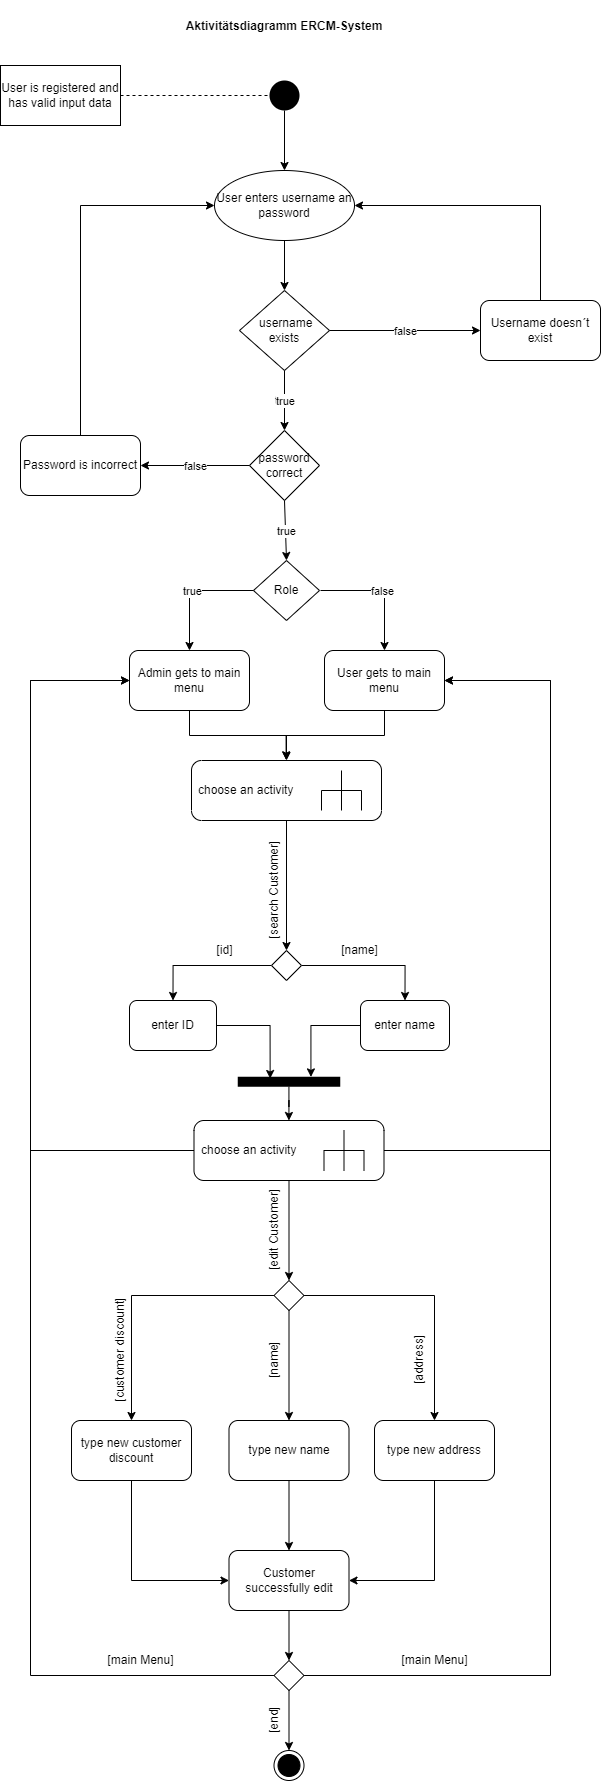

The diagram above was exported from draw.io. Its source (the exported page's mxGraphModel, read from the mxfile embedded in the PNG):
<mxGraphModel dx="2214" dy="2362" grid="1" gridSize="10" guides="1" tooltips="1" connect="1" arrows="1" fold="1" page="1" pageScale="1" pageWidth="827" pageHeight="1169" math="0" shadow="0">
  <root>
    <mxCell id="0" />
    <mxCell id="1" parent="0" />
    <mxCell id="MAwOditBXbAYRC-jzsdI-1" value="Aktivitätsdiagramm ERCM-System" style="text;align=center;fontStyle=1;verticalAlign=middle;spacingLeft=3;spacingRight=3;strokeColor=none;rotatable=0;points=[[0,0.5],[1,0.5]];portConstraint=eastwest;" parent="1" vertex="1">
      <mxGeometry x="374" y="-30" width="80" height="50" as="geometry" />
    </mxCell>
    <mxCell id="MAwOditBXbAYRC-jzsdI-10" style="edgeStyle=orthogonalEdgeStyle;rounded=0;orthogonalLoop=1;jettySize=auto;html=1;" parent="1" source="MAwOditBXbAYRC-jzsdI-7" edge="1" target="etGqn15GrzRbsMtcfZnL-3">
      <mxGeometry relative="1" as="geometry">
        <mxPoint x="414" y="240" as="targetPoint" />
      </mxGeometry>
    </mxCell>
    <mxCell id="MAwOditBXbAYRC-jzsdI-7" value="User enters username an password" style="ellipse;whiteSpace=wrap;html=1;" parent="1" vertex="1">
      <mxGeometry x="344" y="140" width="140" height="70" as="geometry" />
    </mxCell>
    <mxCell id="etGqn15GrzRbsMtcfZnL-2" value="" style="endArrow=none;dashed=1;html=1;rounded=0;exitX=1;exitY=0.5;exitDx=0;exitDy=0;" edge="1" parent="1" source="etGqn15GrzRbsMtcfZnL-32" target="etGqn15GrzRbsMtcfZnL-84">
      <mxGeometry width="50" height="50" relative="1" as="geometry">
        <mxPoint x="250" y="65" as="sourcePoint" />
        <mxPoint x="399" y="65" as="targetPoint" />
      </mxGeometry>
    </mxCell>
    <mxCell id="etGqn15GrzRbsMtcfZnL-3" value="&amp;nbsp;username exists" style="rhombus;whiteSpace=wrap;html=1;" vertex="1" parent="1">
      <mxGeometry x="369" y="260" width="90" height="80" as="geometry" />
    </mxCell>
    <mxCell id="etGqn15GrzRbsMtcfZnL-9" style="edgeStyle=orthogonalEdgeStyle;rounded=0;orthogonalLoop=1;jettySize=auto;html=1;entryX=1;entryY=0.5;entryDx=0;entryDy=0;" edge="1" parent="1" source="etGqn15GrzRbsMtcfZnL-4" target="MAwOditBXbAYRC-jzsdI-7">
      <mxGeometry relative="1" as="geometry">
        <Array as="points">
          <mxPoint x="670" y="175" />
        </Array>
      </mxGeometry>
    </mxCell>
    <mxCell id="etGqn15GrzRbsMtcfZnL-4" value="Username doesn´t exist" style="rounded=1;whiteSpace=wrap;html=1;" vertex="1" parent="1">
      <mxGeometry x="610" y="270" width="120" height="60" as="geometry" />
    </mxCell>
    <mxCell id="etGqn15GrzRbsMtcfZnL-5" value="" style="endArrow=classic;html=1;rounded=0;exitX=1;exitY=0.5;exitDx=0;exitDy=0;entryX=0;entryY=0.5;entryDx=0;entryDy=0;" edge="1" parent="1" source="etGqn15GrzRbsMtcfZnL-3" target="etGqn15GrzRbsMtcfZnL-4">
      <mxGeometry relative="1" as="geometry">
        <mxPoint x="484" y="299.5" as="sourcePoint" />
        <mxPoint x="584" y="299.5" as="targetPoint" />
      </mxGeometry>
    </mxCell>
    <mxCell id="etGqn15GrzRbsMtcfZnL-6" value="false" style="edgeLabel;resizable=0;html=1;align=center;verticalAlign=middle;" connectable="0" vertex="1" parent="etGqn15GrzRbsMtcfZnL-5">
      <mxGeometry relative="1" as="geometry" />
    </mxCell>
    <mxCell id="etGqn15GrzRbsMtcfZnL-10" value="true" style="endArrow=classic;html=1;rounded=0;exitX=0.5;exitY=1;exitDx=0;exitDy=0;" edge="1" parent="1" source="etGqn15GrzRbsMtcfZnL-3">
      <mxGeometry relative="1" as="geometry">
        <mxPoint x="360" y="280" as="sourcePoint" />
        <mxPoint x="414" y="400" as="targetPoint" />
      </mxGeometry>
    </mxCell>
    <mxCell id="etGqn15GrzRbsMtcfZnL-11" value="true" style="edgeLabel;resizable=0;html=1;align=center;verticalAlign=middle;" connectable="0" vertex="1" parent="etGqn15GrzRbsMtcfZnL-10">
      <mxGeometry relative="1" as="geometry" />
    </mxCell>
    <mxCell id="etGqn15GrzRbsMtcfZnL-17" value="password correct" style="rhombus;whiteSpace=wrap;html=1;" vertex="1" parent="1">
      <mxGeometry x="379" y="400" width="70" height="70" as="geometry" />
    </mxCell>
    <mxCell id="etGqn15GrzRbsMtcfZnL-22" style="edgeStyle=orthogonalEdgeStyle;rounded=0;orthogonalLoop=1;jettySize=auto;html=1;entryX=0;entryY=0.5;entryDx=0;entryDy=0;exitX=0.5;exitY=0;exitDx=0;exitDy=0;" edge="1" parent="1" source="etGqn15GrzRbsMtcfZnL-19" target="MAwOditBXbAYRC-jzsdI-7">
      <mxGeometry relative="1" as="geometry">
        <Array as="points">
          <mxPoint x="210" y="175" />
        </Array>
      </mxGeometry>
    </mxCell>
    <mxCell id="etGqn15GrzRbsMtcfZnL-19" value="Password is incorrect" style="rounded=1;whiteSpace=wrap;html=1;" vertex="1" parent="1">
      <mxGeometry x="150" y="405" width="120" height="60" as="geometry" />
    </mxCell>
    <mxCell id="etGqn15GrzRbsMtcfZnL-20" value="" style="endArrow=classic;html=1;rounded=0;exitX=0;exitY=0.5;exitDx=0;exitDy=0;entryX=1;entryY=0.5;entryDx=0;entryDy=0;" edge="1" parent="1" source="etGqn15GrzRbsMtcfZnL-17" target="etGqn15GrzRbsMtcfZnL-19">
      <mxGeometry relative="1" as="geometry">
        <mxPoint x="360" y="480" as="sourcePoint" />
        <mxPoint x="460" y="480" as="targetPoint" />
      </mxGeometry>
    </mxCell>
    <mxCell id="etGqn15GrzRbsMtcfZnL-21" value="false" style="edgeLabel;resizable=0;html=1;align=center;verticalAlign=middle;" connectable="0" vertex="1" parent="etGqn15GrzRbsMtcfZnL-20">
      <mxGeometry relative="1" as="geometry" />
    </mxCell>
    <mxCell id="etGqn15GrzRbsMtcfZnL-23" value="" style="endArrow=classic;html=1;rounded=0;exitX=0.5;exitY=1;exitDx=0;exitDy=0;entryX=0.5;entryY=0;entryDx=0;entryDy=0;" edge="1" parent="1" source="etGqn15GrzRbsMtcfZnL-17" target="etGqn15GrzRbsMtcfZnL-25">
      <mxGeometry relative="1" as="geometry">
        <mxPoint x="360" y="480" as="sourcePoint" />
        <mxPoint x="414" y="540" as="targetPoint" />
      </mxGeometry>
    </mxCell>
    <mxCell id="etGqn15GrzRbsMtcfZnL-24" value="true" style="edgeLabel;resizable=0;html=1;align=center;verticalAlign=middle;" connectable="0" vertex="1" parent="etGqn15GrzRbsMtcfZnL-23">
      <mxGeometry relative="1" as="geometry" />
    </mxCell>
    <mxCell id="etGqn15GrzRbsMtcfZnL-25" value="Role" style="rhombus;whiteSpace=wrap;html=1;" vertex="1" parent="1">
      <mxGeometry x="383" y="530" width="66" height="60" as="geometry" />
    </mxCell>
    <mxCell id="etGqn15GrzRbsMtcfZnL-35" style="edgeStyle=orthogonalEdgeStyle;rounded=0;orthogonalLoop=1;jettySize=auto;html=1;" edge="1" parent="1" source="etGqn15GrzRbsMtcfZnL-26" target="etGqn15GrzRbsMtcfZnL-34">
      <mxGeometry relative="1" as="geometry" />
    </mxCell>
    <mxCell id="etGqn15GrzRbsMtcfZnL-26" value="Admin gets to main menu" style="rounded=1;whiteSpace=wrap;html=1;" vertex="1" parent="1">
      <mxGeometry x="259" y="620" width="120" height="60" as="geometry" />
    </mxCell>
    <mxCell id="etGqn15GrzRbsMtcfZnL-37" style="edgeStyle=orthogonalEdgeStyle;rounded=0;orthogonalLoop=1;jettySize=auto;html=1;entryX=0.498;entryY=-0.013;entryDx=0;entryDy=0;entryPerimeter=0;" edge="1" parent="1" source="etGqn15GrzRbsMtcfZnL-27" target="etGqn15GrzRbsMtcfZnL-34">
      <mxGeometry relative="1" as="geometry" />
    </mxCell>
    <mxCell id="etGqn15GrzRbsMtcfZnL-27" value="User gets to main menu" style="rounded=1;whiteSpace=wrap;html=1;" vertex="1" parent="1">
      <mxGeometry x="454" y="620" width="120" height="60" as="geometry" />
    </mxCell>
    <mxCell id="etGqn15GrzRbsMtcfZnL-28" value="f" style="endArrow=classic;html=1;rounded=0;entryX=0.5;entryY=0;entryDx=0;entryDy=0;" edge="1" parent="1" target="etGqn15GrzRbsMtcfZnL-27">
      <mxGeometry relative="1" as="geometry">
        <mxPoint x="450" y="560" as="sourcePoint" />
        <mxPoint x="460" y="480" as="targetPoint" />
        <Array as="points">
          <mxPoint x="514" y="560" />
        </Array>
      </mxGeometry>
    </mxCell>
    <mxCell id="etGqn15GrzRbsMtcfZnL-29" value="false" style="edgeLabel;resizable=0;html=1;align=center;verticalAlign=middle;" connectable="0" vertex="1" parent="etGqn15GrzRbsMtcfZnL-28">
      <mxGeometry relative="1" as="geometry" />
    </mxCell>
    <mxCell id="etGqn15GrzRbsMtcfZnL-30" value="" style="endArrow=classic;html=1;rounded=0;exitX=0;exitY=0.5;exitDx=0;exitDy=0;entryX=0.5;entryY=0;entryDx=0;entryDy=0;" edge="1" parent="1" source="etGqn15GrzRbsMtcfZnL-25" target="etGqn15GrzRbsMtcfZnL-26">
      <mxGeometry relative="1" as="geometry">
        <mxPoint x="360" y="480" as="sourcePoint" />
        <mxPoint x="460" y="480" as="targetPoint" />
        <Array as="points">
          <mxPoint x="319" y="560" />
        </Array>
      </mxGeometry>
    </mxCell>
    <mxCell id="etGqn15GrzRbsMtcfZnL-31" value="true" style="edgeLabel;resizable=0;html=1;align=center;verticalAlign=middle;" connectable="0" vertex="1" parent="etGqn15GrzRbsMtcfZnL-30">
      <mxGeometry relative="1" as="geometry" />
    </mxCell>
    <mxCell id="etGqn15GrzRbsMtcfZnL-32" value="&lt;span&gt;User is registered and has valid input data&lt;/span&gt;" style="rounded=0;whiteSpace=wrap;html=1;" vertex="1" parent="1">
      <mxGeometry x="130" y="35" width="120" height="60" as="geometry" />
    </mxCell>
    <mxCell id="etGqn15GrzRbsMtcfZnL-55" style="edgeStyle=orthogonalEdgeStyle;rounded=0;orthogonalLoop=1;jettySize=auto;html=1;entryX=0.5;entryY=0;entryDx=0;entryDy=0;" edge="1" parent="1" source="etGqn15GrzRbsMtcfZnL-34">
      <mxGeometry relative="1" as="geometry">
        <mxPoint x="416" y="920" as="targetPoint" />
      </mxGeometry>
    </mxCell>
    <mxCell id="etGqn15GrzRbsMtcfZnL-34" value="choose an activity" style="shape=mxgraph.uml25.behaviorAction;html=1;rounded=1;absoluteArcSize=1;arcSize=10;align=left;spacingLeft=5;" vertex="1" parent="1">
      <mxGeometry x="321" y="730" width="190" height="60" as="geometry" />
    </mxCell>
    <mxCell id="etGqn15GrzRbsMtcfZnL-44" style="edgeStyle=orthogonalEdgeStyle;rounded=0;orthogonalLoop=1;jettySize=auto;html=1;entryX=0.5;entryY=0;entryDx=0;entryDy=0;exitX=0;exitY=0.5;exitDx=0;exitDy=0;" edge="1" parent="1" source="etGqn15GrzRbsMtcfZnL-59" target="etGqn15GrzRbsMtcfZnL-41">
      <mxGeometry relative="1" as="geometry">
        <mxPoint x="396.5" y="940" as="sourcePoint" />
      </mxGeometry>
    </mxCell>
    <mxCell id="etGqn15GrzRbsMtcfZnL-45" style="edgeStyle=orthogonalEdgeStyle;rounded=0;orthogonalLoop=1;jettySize=auto;html=1;entryX=0.5;entryY=0;entryDx=0;entryDy=0;exitX=1;exitY=0.5;exitDx=0;exitDy=0;" edge="1" parent="1" source="etGqn15GrzRbsMtcfZnL-59" target="etGqn15GrzRbsMtcfZnL-42">
      <mxGeometry relative="1" as="geometry">
        <mxPoint x="435.5" y="940" as="sourcePoint" />
      </mxGeometry>
    </mxCell>
    <mxCell id="etGqn15GrzRbsMtcfZnL-49" style="edgeStyle=orthogonalEdgeStyle;rounded=0;orthogonalLoop=1;jettySize=auto;html=1;entryX=0.175;entryY=0.684;entryDx=0;entryDy=0;entryPerimeter=0;" edge="1" parent="1" source="etGqn15GrzRbsMtcfZnL-41" target="etGqn15GrzRbsMtcfZnL-48">
      <mxGeometry relative="1" as="geometry">
        <mxPoint x="400" y="1050" as="targetPoint" />
      </mxGeometry>
    </mxCell>
    <mxCell id="etGqn15GrzRbsMtcfZnL-41" value="enter ID" style="rounded=1;whiteSpace=wrap;html=1;" vertex="1" parent="1">
      <mxGeometry x="259" y="970" width="87" height="50" as="geometry" />
    </mxCell>
    <mxCell id="etGqn15GrzRbsMtcfZnL-50" style="edgeStyle=orthogonalEdgeStyle;rounded=0;orthogonalLoop=1;jettySize=auto;html=1;entryX=0.015;entryY=0.286;entryDx=0;entryDy=0;entryPerimeter=0;" edge="1" parent="1" source="etGqn15GrzRbsMtcfZnL-42" target="etGqn15GrzRbsMtcfZnL-48">
      <mxGeometry relative="1" as="geometry">
        <mxPoint x="419" y="1056" as="targetPoint" />
      </mxGeometry>
    </mxCell>
    <mxCell id="etGqn15GrzRbsMtcfZnL-42" value="enter name" style="rounded=1;whiteSpace=wrap;html=1;" vertex="1" parent="1">
      <mxGeometry x="490" y="970" width="89" height="50" as="geometry" />
    </mxCell>
    <mxCell id="etGqn15GrzRbsMtcfZnL-46" value="[id]" style="text;html=1;align=center;verticalAlign=middle;resizable=0;points=[];autosize=1;strokeColor=none;fillColor=none;" vertex="1" parent="1">
      <mxGeometry x="339" y="910" width="30" height="20" as="geometry" />
    </mxCell>
    <mxCell id="etGqn15GrzRbsMtcfZnL-47" value="[name]" style="text;html=1;align=center;verticalAlign=middle;resizable=0;points=[];autosize=1;strokeColor=none;fillColor=none;" vertex="1" parent="1">
      <mxGeometry x="464" y="910" width="50" height="20" as="geometry" />
    </mxCell>
    <mxCell id="etGqn15GrzRbsMtcfZnL-61" style="edgeStyle=orthogonalEdgeStyle;rounded=0;orthogonalLoop=1;jettySize=auto;html=1;" edge="1" parent="1" source="etGqn15GrzRbsMtcfZnL-48" target="etGqn15GrzRbsMtcfZnL-52">
      <mxGeometry relative="1" as="geometry" />
    </mxCell>
    <mxCell id="etGqn15GrzRbsMtcfZnL-48" value="" style="html=1;points=[];perimeter=orthogonalPerimeter;fillColor=#000000;strokeColor=none;rotation=90;" vertex="1" parent="1">
      <mxGeometry x="413.5" y="1000" width="10" height="102.5" as="geometry" />
    </mxCell>
    <mxCell id="etGqn15GrzRbsMtcfZnL-51" value="" style="endArrow=classic;html=1;rounded=0;exitX=0.975;exitY=0.474;exitDx=0;exitDy=0;exitPerimeter=0;startArrow=none;" edge="1" parent="1" source="etGqn15GrzRbsMtcfZnL-52">
      <mxGeometry width="50" height="50" relative="1" as="geometry">
        <mxPoint x="390" y="1190" as="sourcePoint" />
        <mxPoint x="421" y="1120" as="targetPoint" />
      </mxGeometry>
    </mxCell>
    <mxCell id="etGqn15GrzRbsMtcfZnL-53" style="edgeStyle=orthogonalEdgeStyle;rounded=0;orthogonalLoop=1;jettySize=auto;html=1;entryX=0;entryY=0.5;entryDx=0;entryDy=0;" edge="1" parent="1" source="etGqn15GrzRbsMtcfZnL-52" target="etGqn15GrzRbsMtcfZnL-26">
      <mxGeometry relative="1" as="geometry">
        <Array as="points">
          <mxPoint x="160" y="1120" />
          <mxPoint x="160" y="650" />
        </Array>
      </mxGeometry>
    </mxCell>
    <mxCell id="etGqn15GrzRbsMtcfZnL-54" style="edgeStyle=orthogonalEdgeStyle;rounded=0;orthogonalLoop=1;jettySize=auto;html=1;entryX=1;entryY=0.5;entryDx=0;entryDy=0;" edge="1" parent="1" source="etGqn15GrzRbsMtcfZnL-52" target="etGqn15GrzRbsMtcfZnL-27">
      <mxGeometry relative="1" as="geometry">
        <Array as="points">
          <mxPoint x="680" y="1120" />
          <mxPoint x="680" y="650" />
        </Array>
      </mxGeometry>
    </mxCell>
    <mxCell id="etGqn15GrzRbsMtcfZnL-56" value="[search Customer]" style="text;html=1;align=center;verticalAlign=middle;resizable=0;points=[];autosize=1;strokeColor=none;fillColor=none;rotation=-90;" vertex="1" parent="1">
      <mxGeometry x="349" y="850" width="110" height="20" as="geometry" />
    </mxCell>
    <mxCell id="etGqn15GrzRbsMtcfZnL-62" style="edgeStyle=orthogonalEdgeStyle;rounded=0;orthogonalLoop=1;jettySize=auto;html=1;entryX=0.5;entryY=0;entryDx=0;entryDy=0;" edge="1" parent="1" source="etGqn15GrzRbsMtcfZnL-52" target="etGqn15GrzRbsMtcfZnL-58">
      <mxGeometry relative="1" as="geometry" />
    </mxCell>
    <mxCell id="etGqn15GrzRbsMtcfZnL-52" value="choose an activity" style="shape=mxgraph.uml25.behaviorAction;html=1;rounded=1;absoluteArcSize=1;arcSize=10;align=left;spacingLeft=5;" vertex="1" parent="1">
      <mxGeometry x="323.5" y="1090" width="190" height="60" as="geometry" />
    </mxCell>
    <mxCell id="etGqn15GrzRbsMtcfZnL-68" style="edgeStyle=orthogonalEdgeStyle;rounded=0;orthogonalLoop=1;jettySize=auto;html=1;" edge="1" parent="1" source="etGqn15GrzRbsMtcfZnL-58" target="etGqn15GrzRbsMtcfZnL-66">
      <mxGeometry relative="1" as="geometry" />
    </mxCell>
    <mxCell id="etGqn15GrzRbsMtcfZnL-69" style="edgeStyle=orthogonalEdgeStyle;rounded=0;orthogonalLoop=1;jettySize=auto;html=1;" edge="1" parent="1" source="etGqn15GrzRbsMtcfZnL-58" target="etGqn15GrzRbsMtcfZnL-67">
      <mxGeometry relative="1" as="geometry" />
    </mxCell>
    <mxCell id="etGqn15GrzRbsMtcfZnL-70" style="edgeStyle=orthogonalEdgeStyle;rounded=0;orthogonalLoop=1;jettySize=auto;html=1;" edge="1" parent="1" source="etGqn15GrzRbsMtcfZnL-58" target="etGqn15GrzRbsMtcfZnL-65">
      <mxGeometry relative="1" as="geometry" />
    </mxCell>
    <mxCell id="etGqn15GrzRbsMtcfZnL-58" value="" style="rhombus;" vertex="1" parent="1">
      <mxGeometry x="403.5" y="1250" width="30" height="30" as="geometry" />
    </mxCell>
    <mxCell id="etGqn15GrzRbsMtcfZnL-59" value="" style="rhombus;" vertex="1" parent="1">
      <mxGeometry x="401" y="920" width="30" height="30" as="geometry" />
    </mxCell>
    <mxCell id="etGqn15GrzRbsMtcfZnL-63" value="[edit Customer]" style="text;html=1;align=center;verticalAlign=middle;resizable=0;points=[];autosize=1;strokeColor=none;fillColor=none;rotation=-90;" vertex="1" parent="1">
      <mxGeometry x="354" y="1190" width="100" height="20" as="geometry" />
    </mxCell>
    <mxCell id="etGqn15GrzRbsMtcfZnL-78" style="edgeStyle=orthogonalEdgeStyle;rounded=0;orthogonalLoop=1;jettySize=auto;html=1;" edge="1" parent="1" source="etGqn15GrzRbsMtcfZnL-65" target="etGqn15GrzRbsMtcfZnL-74">
      <mxGeometry relative="1" as="geometry" />
    </mxCell>
    <mxCell id="etGqn15GrzRbsMtcfZnL-65" value="type new name" style="rounded=1;whiteSpace=wrap;html=1;" vertex="1" parent="1">
      <mxGeometry x="358.5" y="1390" width="120" height="60" as="geometry" />
    </mxCell>
    <mxCell id="etGqn15GrzRbsMtcfZnL-80" style="edgeStyle=orthogonalEdgeStyle;rounded=0;orthogonalLoop=1;jettySize=auto;html=1;exitX=0.5;exitY=1;exitDx=0;exitDy=0;" edge="1" parent="1" source="etGqn15GrzRbsMtcfZnL-66" target="etGqn15GrzRbsMtcfZnL-74">
      <mxGeometry relative="1" as="geometry">
        <Array as="points">
          <mxPoint x="261" y="1550" />
        </Array>
      </mxGeometry>
    </mxCell>
    <mxCell id="etGqn15GrzRbsMtcfZnL-66" value="type new customer discount" style="rounded=1;whiteSpace=wrap;html=1;" vertex="1" parent="1">
      <mxGeometry x="201" y="1390" width="120" height="60" as="geometry" />
    </mxCell>
    <mxCell id="etGqn15GrzRbsMtcfZnL-79" style="edgeStyle=orthogonalEdgeStyle;rounded=0;orthogonalLoop=1;jettySize=auto;html=1;" edge="1" parent="1" source="etGqn15GrzRbsMtcfZnL-67" target="etGqn15GrzRbsMtcfZnL-74">
      <mxGeometry relative="1" as="geometry">
        <Array as="points">
          <mxPoint x="564" y="1550" />
        </Array>
      </mxGeometry>
    </mxCell>
    <mxCell id="etGqn15GrzRbsMtcfZnL-67" value="type new address" style="rounded=1;whiteSpace=wrap;html=1;" vertex="1" parent="1">
      <mxGeometry x="504" y="1390" width="120" height="60" as="geometry" />
    </mxCell>
    <mxCell id="etGqn15GrzRbsMtcfZnL-71" value="[name]" style="text;html=1;align=center;verticalAlign=middle;resizable=0;points=[];autosize=1;strokeColor=none;fillColor=none;rotation=-90;" vertex="1" parent="1">
      <mxGeometry x="379" y="1320" width="50" height="20" as="geometry" />
    </mxCell>
    <mxCell id="etGqn15GrzRbsMtcfZnL-72" value="[customer discount]" style="text;html=1;align=center;verticalAlign=middle;resizable=0;points=[];autosize=1;strokeColor=none;fillColor=none;rotation=-90;" vertex="1" parent="1">
      <mxGeometry x="190" y="1310" width="120" height="20" as="geometry" />
    </mxCell>
    <mxCell id="etGqn15GrzRbsMtcfZnL-73" value="[address]" style="text;html=1;align=center;verticalAlign=middle;resizable=0;points=[];autosize=1;strokeColor=none;fillColor=none;rotation=-90;" vertex="1" parent="1">
      <mxGeometry x="514" y="1320" width="70" height="20" as="geometry" />
    </mxCell>
    <mxCell id="etGqn15GrzRbsMtcfZnL-83" style="edgeStyle=orthogonalEdgeStyle;rounded=0;orthogonalLoop=1;jettySize=auto;html=1;" edge="1" parent="1" source="etGqn15GrzRbsMtcfZnL-74" target="etGqn15GrzRbsMtcfZnL-82">
      <mxGeometry relative="1" as="geometry" />
    </mxCell>
    <mxCell id="etGqn15GrzRbsMtcfZnL-74" value="Customer successfully edit" style="rounded=1;whiteSpace=wrap;html=1;" vertex="1" parent="1">
      <mxGeometry x="358.5" y="1520" width="120" height="60" as="geometry" />
    </mxCell>
    <mxCell id="etGqn15GrzRbsMtcfZnL-87" style="edgeStyle=orthogonalEdgeStyle;rounded=0;orthogonalLoop=1;jettySize=auto;html=1;" edge="1" parent="1" source="etGqn15GrzRbsMtcfZnL-82" target="etGqn15GrzRbsMtcfZnL-85">
      <mxGeometry relative="1" as="geometry" />
    </mxCell>
    <mxCell id="etGqn15GrzRbsMtcfZnL-89" style="edgeStyle=orthogonalEdgeStyle;rounded=0;orthogonalLoop=1;jettySize=auto;html=1;entryX=0;entryY=0.5;entryDx=0;entryDy=0;" edge="1" parent="1" source="etGqn15GrzRbsMtcfZnL-82" target="etGqn15GrzRbsMtcfZnL-26">
      <mxGeometry relative="1" as="geometry">
        <Array as="points">
          <mxPoint x="160" y="1645" />
          <mxPoint x="160" y="650" />
        </Array>
      </mxGeometry>
    </mxCell>
    <mxCell id="etGqn15GrzRbsMtcfZnL-90" style="edgeStyle=orthogonalEdgeStyle;rounded=0;orthogonalLoop=1;jettySize=auto;html=1;entryX=1;entryY=0.5;entryDx=0;entryDy=0;" edge="1" parent="1" source="etGqn15GrzRbsMtcfZnL-82" target="etGqn15GrzRbsMtcfZnL-27">
      <mxGeometry relative="1" as="geometry">
        <Array as="points">
          <mxPoint x="680" y="1645" />
          <mxPoint x="680" y="650" />
        </Array>
      </mxGeometry>
    </mxCell>
    <mxCell id="etGqn15GrzRbsMtcfZnL-82" value="" style="rhombus;" vertex="1" parent="1">
      <mxGeometry x="403.5" y="1630" width="30" height="30" as="geometry" />
    </mxCell>
    <mxCell id="etGqn15GrzRbsMtcfZnL-86" style="edgeStyle=orthogonalEdgeStyle;rounded=0;orthogonalLoop=1;jettySize=auto;html=1;" edge="1" parent="1" source="etGqn15GrzRbsMtcfZnL-84" target="MAwOditBXbAYRC-jzsdI-7">
      <mxGeometry relative="1" as="geometry" />
    </mxCell>
    <mxCell id="etGqn15GrzRbsMtcfZnL-84" value="" style="ellipse;fillColor=#000000;strokeColor=none;" vertex="1" parent="1">
      <mxGeometry x="399" y="50" width="30" height="30" as="geometry" />
    </mxCell>
    <mxCell id="etGqn15GrzRbsMtcfZnL-85" value="" style="ellipse;html=1;shape=endState;fillColor=#000000;strokeColor=#000000;" vertex="1" parent="1">
      <mxGeometry x="403.5" y="1720" width="30" height="30" as="geometry" />
    </mxCell>
    <mxCell id="etGqn15GrzRbsMtcfZnL-88" value="[end]" style="text;html=1;align=center;verticalAlign=middle;resizable=0;points=[];autosize=1;strokeColor=none;fillColor=none;rotation=-90;" vertex="1" parent="1">
      <mxGeometry x="384" y="1680" width="40" height="20" as="geometry" />
    </mxCell>
    <mxCell id="etGqn15GrzRbsMtcfZnL-91" value="[main Menu]" style="text;html=1;align=center;verticalAlign=middle;resizable=0;points=[];autosize=1;strokeColor=none;fillColor=none;" vertex="1" parent="1">
      <mxGeometry x="230" y="1620" width="80" height="20" as="geometry" />
    </mxCell>
    <mxCell id="etGqn15GrzRbsMtcfZnL-92" value="[main Menu]" style="text;html=1;align=center;verticalAlign=middle;resizable=0;points=[];autosize=1;strokeColor=none;fillColor=none;" vertex="1" parent="1">
      <mxGeometry x="524" y="1620" width="80" height="20" as="geometry" />
    </mxCell>
  </root>
</mxGraphModel>